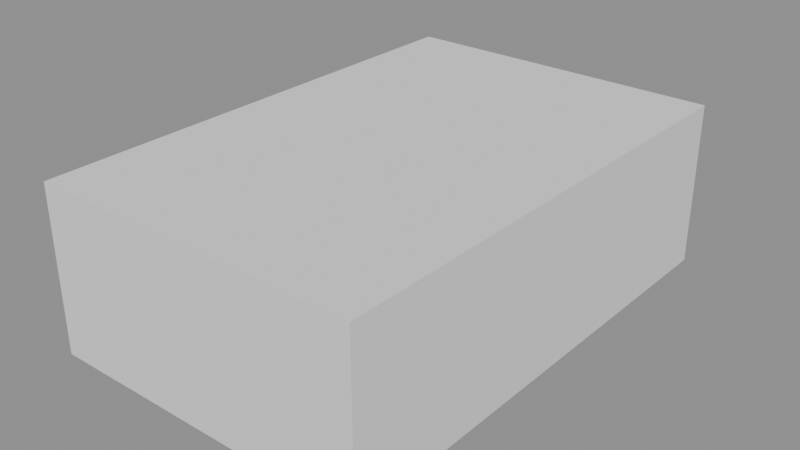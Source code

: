 # Source: output2.blend  (saved by Blender 4.1.23; exported with 4.5.12 LTS)
import bpy
from mathutils import Matrix  # noqa: F401  (used for matrix-valued properties, if any)

bpy.ops.wm.read_factory_settings(use_empty=True)
scene = bpy.context.scene
scene.name = 'Scene'

# ---- meshes
me_cube = bpy.data.meshes.new('Cube')
me_cube.from_pydata([(-1.0, -1.0, -1.0), (-1.0, -1.0, 1.0), (-1.0, 1.0, -1.0), (-1.0, 1.0, 1.0), (1.0, -1.0, -1.0), (1.0, -1.0, 1.0), (1.0, 1.0, -1.0), (1.0, 1.0, 1.0)], [], [(0, 1, 3, 2), (2, 3, 7, 6), (6, 7, 5, 4), (4, 5, 1, 0), (2, 6, 4, 0), (7, 3, 1, 5)])
_uv = me_cube.uv_layers.new(name='UVMap')
_uv.uv.foreach_set('vector', [0.375, 0.0, 0.625, 0.0, 0.625, 0.25, 0.375, 0.25, 0.375, 0.25, 0.625, 0.25, 0.625, 0.5, 0.375, 0.5, 0.375, 0.5, 0.625, 0.5, 0.625, 0.75, 0.375, 0.75, 0.375, 0.75, 0.625, 0.75, 0.625, 1.0, 0.375, 1.0, 0.125, 0.5, 0.375, 0.5, 0.375, 0.75, 0.125, 0.75, 0.625, 0.5, 0.875, 0.5, 0.875, 0.75, 0.625, 0.75])
me_cube.update()

# ---- objects
ob_cube = bpy.data.objects.new('Cube', me_cube)

# ---- transforms, parenting, visibility, modifiers, constraints
ob_cube.location = (0.0, 0.0, 0.0)
ob_cube.scale = (2.0, 3.0, 1.0)

# ---- collection membership
scene.collection.objects.link(ob_cube)

# ---- scene / render settings (as saved in the file)
scene.frame_start = 1; scene.frame_end = 250; scene.frame_set(1)
scene.render.engine = 'BLENDER_EEVEE_NEXT'
scene.cycles.sampling_pattern = 'TABULATED_SOBOL'
scene.eevee.ray_tracing_options.trace_max_roughness = 0.0
bpy.context.view_layer.update()

# ---- added for rendering (the .blend has no active camera and no usable light): camera, sun + grey world if the file has none
cam_auto = bpy.data.cameras.new('AutoCamera')
cam_auto.lens = 50.0
cam_auto.sensor_width = 36.0
cam_auto.clip_end = 1000.0
ob_auto_camera = bpy.data.objects.new('AutoCamera', cam_auto)
scene.collection.objects.link(ob_auto_camera)
ob_auto_camera.location = (6.92375, -8.3085, 5.539)
ob_auto_camera.rotation_euler = (1.09748, -7.21219e-08, 0.694738)
scene.camera = ob_auto_camera
light_auto_sun = bpy.data.lights.new('AutoSun', 'SUN')
light_auto_sun.energy = 3.0
light_auto_sun.angle = 0.0523599
ob_auto_sun = bpy.data.objects.new('AutoSun', light_auto_sun)
scene.collection.objects.link(ob_auto_sun)
ob_auto_sun.rotation_euler = (0.872665, 0.174533, 0.523599)
if scene.world is None:
    world_auto = bpy.data.worlds.new('AutoWorld')
    world_auto.color = (0.3, 0.3, 0.3)
    scene.world = world_auto
bpy.context.view_layer.update()
